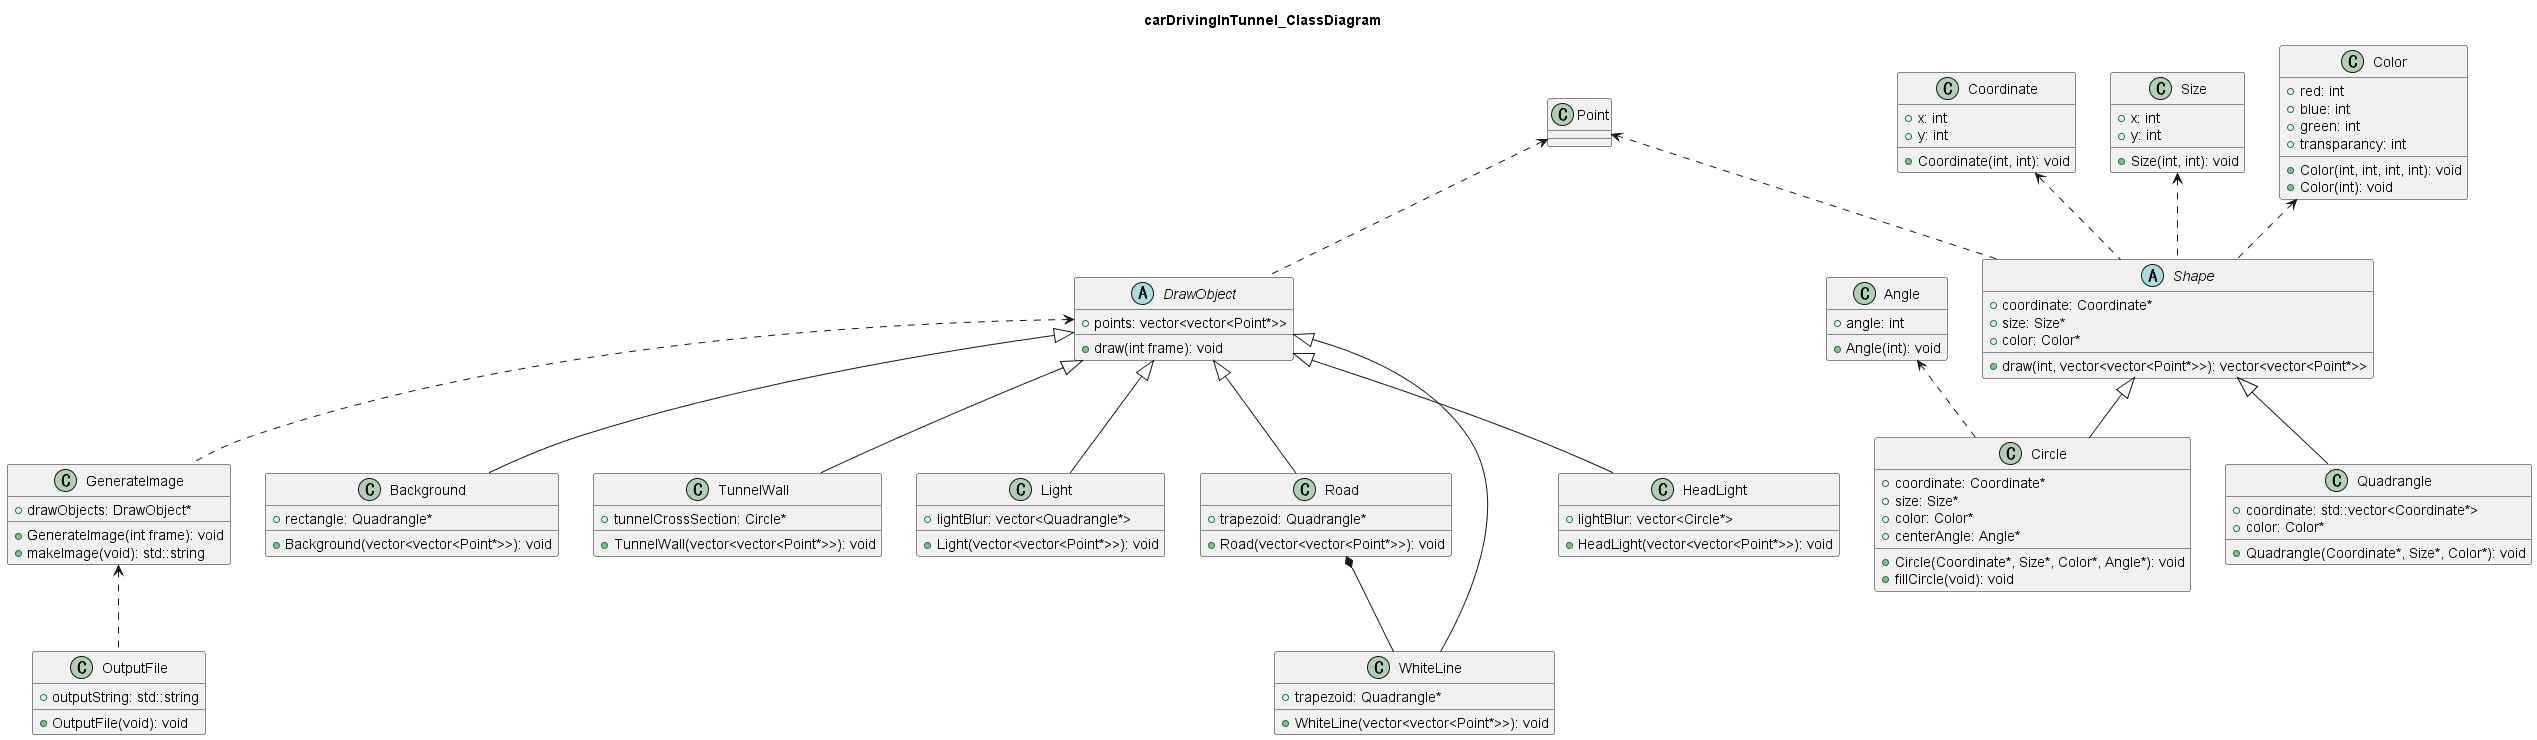

The diagram above was rendered by PlantUML. Its source (embedded in the PNG):
@startuml carDrivingInTunnel_ClassDiagram
title carDrivingInTunnel_ClassDiagram
class OutputFile{
  +outputString: std::string

  +OutputFile(void): void
}
GenerateImage <.. OutputFile
class GenerateImage{
  +drawObjects: DrawObject*

  +GenerateImage(int frame): void
  +makeImage(void): std::string
}
class Background{
  +rectangle: Quadrangle*
  +Background(vector<vector<Point*>>): void
}
class TunnelWall{
  +tunnelCrossSection: Circle*
  +TunnelWall(vector<vector<Point*>>): void
}
class Light{
  +lightBlur: vector<Quadrangle*>

  +Light(vector<vector<Point*>>): void
}
class Road{
  +trapezoid: Quadrangle*

  +Road(vector<vector<Point*>>): void
}
class WhiteLine{
  +trapezoid: Quadrangle*

  +WhiteLine(vector<vector<Point*>>): void
}
class HeadLight{
  +lightBlur: vector<Circle*>

  +HeadLight(vector<vector<Point*>>): void
}
abstract class DrawObject{
  +points: vector<vector<Point*>>
  +draw(int frame): void
}
DrawObject <.. GenerateImage
Point <.. DrawObject
DrawObject <|-- Background
DrawObject <|-- TunnelWall
DrawObject <|-- Light
DrawObject <|-- Road
DrawObject <|-- WhiteLine
DrawObject <|-- HeadLight
Road *-- WhiteLine

class Circle{
  +coordinate: Coordinate*
  +size: Size*
  +color: Color*
  +centerAngle: Angle*
 
  +Circle(Coordinate*, Size*, Color*, Angle*): void
  +fillCircle(void): void
}
class Quadrangle{
  +coordinate: std::vector<Coordinate*>
  +color: Color*
 
  +Quadrangle(Coordinate*, Size*, Color*): void
}
abstract class Shape{
  +coordinate: Coordinate*
  +size: Size*
  +color: Color*
 
  +draw(int, vector<vector<Point*>>): vector<vector<Point*>>
}

Shape <|-- Circle
Shape <|-- Quadrangle

class Coordinate{
  +x: int
  +y: int
 
  +Coordinate(int, int): void
}
class Size{
  +x: int
  +y: int
 
  +Size(int, int): void
}
class Color{
  +red: int
  +blue: int
  +green: int
  +transparancy: int
 
  +Color(int, int, int, int): void
  +Color(int): void
}
class Point{
}
Coordinate <.. Shape
Size <.. Shape
Color <.. Shape
Point <..Shape
class Angle{
  +angle: int
 
  +Angle(int): void
}
Angle <..Circle
@enduml